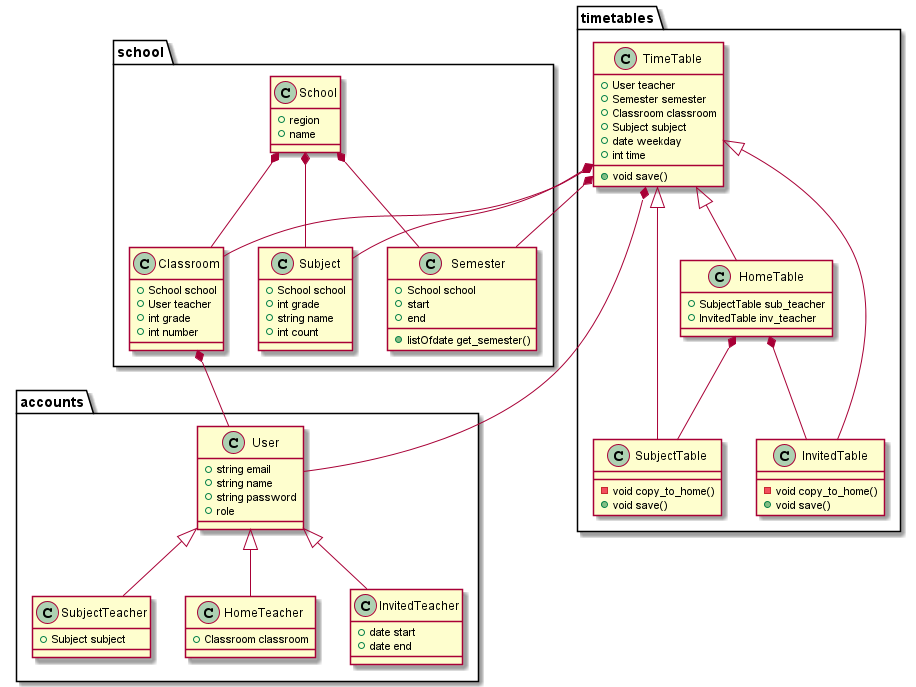

The diagram above was rendered by PlantUML. Its source (embedded in the PNG):
@startuml
namespace school {
    class School {
        + region
        + name
    }
    class Semester {
        + School school
        + start
        + end
        + listOfdate get_semester()
    }
    class Classroom {
        + School school
        + User teacher
        + int grade
        + int number
    }
    class Subject {
        + School school
        + int grade
        + string name
        + int count
    }

    School *-- Semester
    School *-- Classroom
    School *-- Subject

    Classroom *-- accounts.User
}

namespace timetables {
    class TimeTable {
        + User teacher
        + Semester semester
        + Classroom classroom
        + Subject subject
        + date weekday
        + int time
        + void save()
    }
    class HomeTable {
        + SubjectTable sub_teacher
        + InvitedTable inv_teacher
    }
    class SubjectTable {
        - void copy_to_home()
        + void save()
    }
    class InvitedTable {
        - void copy_to_home()
        + void save()        
    }
    TimeTable <|-- SubjectTable
    TimeTable <|-- HomeTable
    TimeTable <|-- InvitedTable
    HomeTable *-- SubjectTable
    HomeTable *-- InvitedTable

    TimeTable *-- accounts.User
    TimeTable *-- school.Semester
    TimeTable *-- school.Classroom
    TimeTable *-- school.Subject
}

namespace accounts {
    class User {
        + string email
        + string name
        + string password
        + role
    }
    class SubjectTeacher {
        + Subject subject
    }
    class HomeTeacher {
        + Classroom classroom
    }
    class InvitedTeacher {
        + date start
        + date end
    }
    User <|-- HomeTeacher
    User <|-- SubjectTeacher
    User <|-- InvitedTeacher
}

@enduml